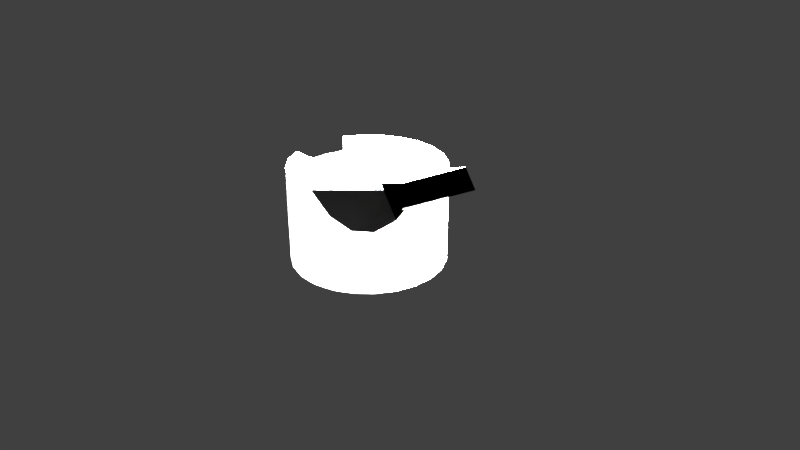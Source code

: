 # Source: oxygenControl.blend  (saved by Blender 2.79.0; exported with 4.5.12 LTS)
import bpy
from mathutils import Matrix  # noqa: F401  (used for matrix-valued properties, if any)

bpy.ops.wm.read_factory_settings(use_empty=True)
scene = bpy.context.scene
scene.name = 'Scene'

# ---- collections
col_collection_1 = bpy.data.collections.new('Collection 1'); scene.collection.children.link(col_collection_1)

# ---- materials (node trees are filled in below, after node groups)
mat_oxygenmat = bpy.data.materials.new('oxygenMat')
mat_oxygenmat.alpha_threshold = 0.0
mat_oxygenmat.use_transparent_shadow = False
mat_oxygenmat.roughness = 0.5

# ---- node groups
ng_auto_smooth = bpy.data.node_groups.new('Auto Smooth', 'GeometryNodeTree')
_s = ng_auto_smooth.interface.new_socket(name='Geometry', in_out='OUTPUT', socket_type='NodeSocketGeometry')
_s = ng_auto_smooth.interface.new_socket(name='Geometry', in_out='INPUT', socket_type='NodeSocketGeometry')
_s = ng_auto_smooth.interface.new_socket(name='Angle', in_out='INPUT', socket_type='NodeSocketFloat')
_s.subtype = 'ANGLE'
_s.min_value = 0.0
_s.max_value = 3.142
ng_auto_smooth.is_modifier = True
_N = ng_auto_smooth.nodes; _L = ng_auto_smooth.links
n0 = _N.new('NodeGroupOutput'); n0.name = 'Group Output'; n0.location = (480, -100)
n1 = _N.new('NodeGroupInput'); n1.name = 'Group Input'; n1.location = (-420, -300)
n2 = _N.new('NodeGroupInput'); n2.name = 'Group Input.001'; n2.location = (-60, -100)
n3 = _N.new('GeometryNodeSetShadeSmooth'); n3.name = 'Set Shade Smooth'; n3.location = (120, -100)
n3.domain = 'EDGE'
n4 = _N.new('GeometryNodeSetShadeSmooth'); n4.name = 'Set Shade Smooth.001'; n4.location = (300, -100)
n5 = _N.new('GeometryNodeInputMeshEdgeAngle'); n5.name = 'Edge Angle'; n5.location = (-420, -220)
n6 = _N.new('GeometryNodeInputEdgeSmooth'); n6.name = 'Is Edge Smooth'; n6.location = (-60, -160)
n7 = _N.new('GeometryNodeInputShadeSmooth'); n7.name = 'Is Face Smooth'; n7.location = (-240, -340)
n8 = _N.new('FunctionNodeBooleanMath'); n8.name = 'Boolean Math'; n8.location = (-60, -220)
n9 = _N.new('FunctionNodeCompare'); n9.name = 'Compare'; n9.location = (-240, -180)
n9.operation = 'LESS_EQUAL'
_L.new(n5.outputs[0], n9.inputs[0])
_L.new(n4.outputs[0], n0.inputs[0])
_L.new(n1.outputs[1], n9.inputs[1])
_L.new(n9.outputs[0], n8.inputs[0])
_L.new(n7.outputs[0], n8.inputs[1])
_L.new(n2.outputs[0], n3.inputs[0])
_L.new(n6.outputs[0], n3.inputs[1])
_L.new(n3.outputs[0], n4.inputs[0])
_L.new(n8.outputs[0], n3.inputs[2])
n0.is_active_output = True

# ---- material node trees

# ---- world
world_world = bpy.data.worlds.new('World'); scene.world = world_world
world_world.color = (0.05088, 0.05088, 0.05088)
world_world.use_sun_shadow = False
world_world.sun_shadow_jitter_overblur = 0.0
world_world.cycles.sampling_method = 'MANUAL'

# ---- cameras
cam_camera = bpy.data.cameras.new('Camera')
cam_camera.clip_end = 100.0
cam_camera.lens = 35.0
cam_camera.sensor_width = 32.0
cam_camera.sensor_height = 18.0
cam_camera.ortho_scale = 7.314
cam_camera.dof.focus_distance = 0.0
cam_camera.dof.aperture_fstop = 128.0

# ---- lights
light_lamp = bpy.data.lights.new('Lamp', 'POINT')
light_lamp.transmission_factor = 0.0
light_lamp.cutoff_distance = 30.0
light_lamp.energy = 100.0
light_lamp.shadow_buffer_clip_start = 1.001
light_lamp.shadow_soft_size = 0.1
light_lamp.shadow_maximum_resolution = 0.006
light_lamp.use_absolute_resolution = True

# ---- meshes
me_cylinder = bpy.data.meshes.new('Cylinder')
me_cylinder.from_pydata([(0.0, 1.0, -0.625), (0.0, 1.0, 0.625), (0.2588, 0.9659, -0.625), (0.2588, 0.9659, 0.625), (0.5, 0.866, -0.625), (0.5, 0.866, 0.625), (0.7071, 0.7071, -0.625), (0.7071, 0.7071, 0.625), (0.866, 0.5, -0.625), (0.866, 0.5, 0.625), (0.9659, 0.2588, -0.625), (0.9659, 0.2588, 0.625), (1.0, 7.55e-08, -0.625), (1.0, 7.55e-08, 0.625), (-0.9659, 0.2588, 0.425), (-0.9659, 0.2588, -0.625), (-1.0, -4.649e-07, 0.425), (0.7071, -0.7071, 0.625), (0.5, -0.866, -0.625), (0.5, -0.866, 0.625), (0.2588, -0.9659, -0.625), (0.2588, -0.9659, 0.625), (3.894e-07, -1.0, -0.625), (3.894e-07, -1.0, 0.625), (-0.2588, -0.9659, -0.625), (-0.2588, -0.9659, 0.625), (-0.5, -0.866, -0.625), (-0.5, -0.866, 0.625), (-0.7071, -0.7071, -0.625), (-0.7071, -0.7071, 0.625), (-0.866, -0.5, -0.625), (-0.866, -0.5, 0.625), (-0.9659, -0.2588, -0.625), (-0.9659, -0.2588, 0.625), (-1.0, -4.649e-07, -0.625), (-1.0, -4.649e-07, 0.625), (-0.7071, 0.7071, -0.625), (-0.7071, 0.7071, 0.625), (-0.5, 0.866, -0.625), (-0.5, 0.866, 0.625), (-0.2588, 0.9659, -0.625), (-0.2588, 0.9659, 0.625), (1.0, 7.55e-08, -0.625), (1.0, 7.55e-08, 0.425), (0.9659, -0.2588, -0.625), (0.9659, -0.2588, 0.425), (0.866, -0.5, -0.625), (0.866, -0.5, 0.425), (0.7071, -0.7071, -0.625), (0.7071, -0.7071, 0.425), (-0.866, 0.5, -0.625), (-0.866, 0.5, 0.425), (-0.7071, 0.7071, 0.425), (-1.0, -4.649e-07, 0.05235), (-0.7071, 0.7071, 0.05235), (1.0, 7.55e-08, 0.05235), (0.7071, -0.7071, 0.05235)], [], [(0, 1, 3, 2), (2, 3, 5, 4), (4, 5, 7, 6), (6, 7, 9, 8), (8, 9, 11, 10), (10, 11, 13, 12), (50, 51, 52, 36), (15, 14, 51, 50), (34, 16, 14, 15), (48, 17, 19, 18), (18, 19, 21, 20), (20, 21, 23, 22), (22, 23, 25, 24), (24, 25, 27, 26), (26, 27, 29, 28), (28, 29, 31, 30), (30, 31, 33, 32), (32, 33, 35, 34), (36, 37, 39, 38), (38, 39, 41, 40), (40, 41, 1, 0), (3, 1, 41, 39, 37, 13, 11, 9, 7, 5), (19, 17, 35, 33, 31, 29, 27, 25, 23, 21), (42, 43, 45, 44), (44, 45, 47, 46), (46, 47, 49, 48), (48, 34, 35, 17), (34, 36, 52, 16), (51, 14, 16, 52), (42, 48, 49, 43), (45, 43, 49, 47), (13, 37, 36, 42, 43), (55, 54, 53, 56)])
me_cylinder.polygons.foreach_set('use_smooth', [1, 1, 1, 1, 1, 1, 1, 1, 1, 1, 1, 1, 1, 1, 1, 1, 1, 1, 1, 1, 1, 1, 1, 1, 1, 1, 1, 1, 1, 1, 1, 0, 1])
_uv = me_cylinder.uv_layers.new(name='UVMap')
_uv.uv.foreach_set('vector', [0.1096, 0.2042, 0.1096, 0.3424, 0.08172, 0.3424, 0.08172, 0.2042, 0.08172, 0.2042, 0.08172, 0.3424, 0.05286, 0.3424, 0.05286, 0.2042, 0.05286, 0.2042, 0.05286, 0.3424, 0.02499, 0.3424, 0.02499, 0.2042, 0.02499, 0.2042, 0.02499, 0.3424, 0.0, 0.3424, 0.0, 0.2042, 0.4945, 0.2042, 0.4945, 0.3424, 0.4741, 0.3424, 0.4741, 0.2042, 0.4741, 0.2042, 0.4741, 0.3424, 0.4491, 0.3424, 0.4491, 0.2042, 0.3888, 0.0, 0.3888, 0.1161, 0.3609, 0.1161, 0.3609, 6.588e-09, 0.4177, 6.588e-09, 0.4177, 0.1161, 0.3888, 0.1161, 0.3888, 0.0, 0.4455, 1.318e-08, 0.4455, 0.1161, 0.4177, 0.1161, 0.4177, 6.588e-09, 0.4455, 0.1382, 0.4455, 0.0, 0.4705, 6.588e-09, 0.4705, 0.1382, 0.4705, 0.1382, 0.4705, 6.588e-09, 0.4909, 0.0, 0.4909, 0.1382, 0.2692, 0.2042, 0.2692, 0.3424, 0.2442, 0.3424, 0.2442, 0.2042, 0.2442, 0.2042, 0.2442, 0.3424, 0.2163, 0.3424, 0.2163, 0.2042, 0.2163, 0.2042, 0.2163, 0.3424, 0.1874, 0.3424, 0.1874, 0.2042, 0.1874, 0.2042, 0.1874, 0.3424, 0.1596, 0.3424, 0.1596, 0.2042, 0.1596, 0.2042, 0.1596, 0.3424, 0.1346, 0.3424, 0.1346, 0.2042, 0.4037, 0.3424, 0.4037, 0.2042, 0.4241, 0.2042, 0.4241, 0.3424, 0.4241, 0.3424, 0.4241, 0.2042, 0.4491, 0.2042, 0.4491, 0.3424, 0.4491, 0.3424, 0.4491, 0.4806, 0.4241, 0.4806, 0.4241, 0.3424, 0.4241, 0.3424, 0.4241, 0.4806, 0.4037, 0.4806, 0.4037, 0.3424, 0.1346, 0.2042, 0.1346, 0.3424, 0.1096, 0.3424, 0.1096, 0.2042, 0.2692, 0.2919, 0.2766, 0.2641, 0.2911, 0.2391, 0.3115, 0.2187, 0.3364, 0.2042, 0.3364, 0.4085, 0.3115, 0.3941, 0.2911, 0.3737, 0.2766, 0.3487, 0.2692, 0.3208, 0.3787, 0.2187, 0.4037, 0.2042, 0.4037, 0.4085, 0.3787, 0.3941, 0.3583, 0.3737, 0.3439, 0.3487, 0.3364, 0.3208, 0.3364, 0.2919, 0.3439, 0.2641, 0.3583, 0.2391, 0.2538, 0.3424, 0.2538, 0.4585, 0.2259, 0.4585, 0.2259, 0.3424, 0.2259, 0.3424, 0.2259, 0.4585, 0.1971, 0.4585, 0.1971, 0.3424, 0.1971, 0.3424, 0.1971, 0.4585, 0.1692, 0.4585, 0.1692, 0.3424, 0.1382, 0.2042, 0.1382, 0.0, 0.2763, 1.318e-08, 0.2763, 0.2042, 0.0846, 0.3424, 0.1692, 0.3424, 0.1692, 0.4585, 0.0846, 0.4585, 0.3684, 0.1728, 0.3684, 0.1439, 0.3759, 0.1161, 0.3759, 0.2007, 0.0, 0.3424, 0.0846, 0.3424, 0.0846, 0.4585, 6.588e-09, 0.4585, 0.3609, 0.1439, 0.3684, 0.1161, 0.3684, 0.2007, 0.3609, 0.1728, 1.318e-08, 0.2042, 0.0, 1.318e-08, 0.1382, 0.0, 0.1382, 0.2042, 0.02211, 0.2042, 0.3609, 0.0, 0.3609, 0.2042, 0.2763, 0.2042, 0.2763, 2.635e-08])
me_cylinder.materials.append(mat_oxygenmat)
me_cylinder.use_remesh_preserve_volume = False
me_cylinder.use_remesh_preserve_attributes = False
me_cylinder.use_mirror_vertex_groups = False
me_cylinder.update()
me_cylinder_001 = bpy.data.meshes.new('Cylinder.001')
me_cylinder_001.from_pydata([(0.4986, 0.2077, -0.2262), (0.2057, -0.4994, -0.2262), (0.178, 0.3405, 0.698), (-0.1149, -0.3666, 0.698), (0.9064, 0.03879, 0.6891), (1.0, 8.941e-08, 0.425), (0.7071, -0.7071, 0.425), (0.6135, -0.6683, 0.6891), (0.9064, 0.03879, 0.6891), (1.0, 8.941e-08, 0.425), (0.7071, -0.7071, 0.425), (0.6135, -0.6683, 0.6891), (0.9064, 0.03879, 0.6891), (1.0, 3.576e-07, 0.425), (0.7071, -0.7071, 0.425), (0.6135, -0.6683, 0.6891), (0.6603, -0.6877, 0.557), (0.9532, 0.01939, 0.557), (0.6603, -0.6877, 0.557), (0.9532, 0.01939, 0.557), (2.598, -0.6619, 1.392), (2.629, -0.7169, 1.37), (2.697, -0.745, 1.178), (2.692, -0.7007, 1.128), (2.399, -1.408, 1.128), (2.434, -1.38, 1.178), (2.366, -1.352, 1.37), (2.305, -1.369, 1.392), (0.9532, 0.01939, 0.557), (0.6603, -0.6877, 0.557), (2.663, -0.731, 1.274), (2.645, -0.6813, 1.26), (2.4, -1.366, 1.274), (2.352, -1.388, 1.26)], [], [(3, 1, 6, 18, 7), (5, 6, 1, 0), (3, 2, 0, 1), (6, 5, 9, 10), (2, 4, 19, 5, 0), (16, 10, 14, 29), (18, 6, 10, 16), (4, 7, 11, 8), (19, 4, 8, 17), (14, 13, 23, 24), (8, 11, 15, 12), (17, 8, 12, 28), (10, 9, 13, 14), (12, 15, 27, 20), (30, 32, 25, 22), (29, 14, 24, 33), (13, 28, 31, 23), (30, 22, 23, 31), (32, 26, 27, 33), (20, 27, 26, 21), (24, 23, 22, 25), (28, 12, 20, 31), (25, 32, 33, 24), (21, 30, 31, 20), (15, 29, 33, 27), (21, 26, 32, 30), (9, 17, 28, 13), (5, 19, 17, 9), (7, 18, 16, 11), (11, 16, 29, 15), (4, 2, 3, 7, 15, 12)])
me_cylinder_001.polygons.foreach_set('use_smooth', [True] * 31)
_uv = me_cylinder_001.uv_layers.new(name='UVMap')
_uv.uv.foreach_set('vector', [0.6796, 0.2079, 0.6796, 0.4123, 0.527, 0.3256, 0.5272, 0.2963, 0.5274, 0.267, 0.838, 0.3834, 0.6796, 0.3834, 0.6796, 0.2079, 0.838, 0.2079, 0.6854, 0.2079, 0.527, 0.2079, 0.527, 0.003567, 0.6854, 0.003567, 0.002472, 0.7261, 0.0001472, 0.7282, 0.0001472, 0.7282, 0.003282, 0.7221, 0.838, 0.2079, 0.6858, 0.1488, 0.6856, 0.1195, 0.6854, 0.09027, 0.838, 0.003567, 0.003806, 0.7422, 0.003282, 0.7221, 0.004093, 0.7181, 0.004328, 0.7456, 0.003285, 0.7388, 0.002472, 0.7261, 0.003282, 0.7221, 0.003806, 0.7422, 3.817e-05, 0.7293, 0.002241, 0.7319, 0.00224, 0.7319, 3.754e-05, 0.7293, 3.69e-05, 0.7293, 3.817e-05, 0.7293, 3.754e-05, 0.7293, 3.69e-05, 0.7293, 0.6972, 0.4963, 0.8885, 0.4963, 0.8885, 0.9866, 0.6972, 0.9866, 3.754e-05, 0.7293, 0.00224, 0.7319, 0.04873, 0.7319, 3.69e-05, 0.7293, 3.69e-05, 0.7293, 3.754e-05, 0.7293, 3.69e-05, 0.7293, 3.69e-05, 0.7293, 0.003282, 0.7221, 0.0001472, 0.7282, 0.0001472, 0.7282, 0.004093, 0.7181, 0.1913, 1.0, 0.04649, 1.0, 0.04649, 0.5097, 0.1913, 0.5097, 0.9593, 0.6779, 0.9593, 0.506, 0.9849, 0.506, 0.9849, 0.6779, 0.8885, 0.4963, 0.9239, 0.4963, 0.9239, 0.9866, 0.8885, 0.9866, 0.9239, 0.4963, 0.9593, 0.4963, 0.9593, 0.9866, 0.9239, 0.9866, 0.9286, 0.924, 0.9771, 0.9018, 0.9756, 0.9016, 0.9773, 0.8977, 3.687e-05, 0.7293, 3.687e-05, 0.7293, 0.04653, 0.7293, 3.687e-05, 0.7293, 0.1913, 0.5097, 0.04649, 0.5097, 0.009693, 0.5, 0.1816, 0.5, 0.9946, 0.4963, 0.9946, 0.6876, 0.9849, 0.6779, 0.9849, 0.506, 0.2621, 0.982, 0.2267, 0.982, 0.2267, 0.6353, 0.2621, 0.6353, 0.9142, 0.9963, 0.8885, 0.9963, 0.8885, 0.9866, 0.9239, 0.9866, 0.2364, 0.6216, 0.2621, 0.6216, 0.2621, 0.6353, 0.2267, 0.6353, 0.2732, 0.9903, 0.1913, 0.9903, 0.1913, 0.5, 0.2732, 0.5, 0.2364, 0.6216, 0.2364, 0.5, 0.2621, 0.5, 0.2621, 0.6216, 0.0001472, 0.7282, 3.69e-05, 0.7293, 3.69e-05, 0.7293, 0.0001472, 0.7282, 0.0001472, 0.7282, 3.69e-05, 0.7293, 3.69e-05, 0.7293, 0.0001472, 0.7282, 0.002241, 0.7319, 0.003285, 0.7388, 0.003806, 0.7422, 0.00224, 0.7319, 0.00224, 0.7319, 0.003806, 0.7422, 0.004328, 0.7456, 0.04873, 0.7319, 0.9964, 0.003567, 0.9964, 0.1668, 0.838, 0.1668, 0.838, 0.003567, 0.8816, 0.003567, 0.9964, 0.003567])
me_cylinder_001.materials.append(mat_oxygenmat)
me_cylinder_001.use_remesh_preserve_volume = False
me_cylinder_001.use_remesh_preserve_attributes = False
me_cylinder_001.use_mirror_vertex_groups = False
me_cylinder_001.update()

# ---- objects
ob_mount = bpy.data.objects.new('mount', me_cylinder)
ob_lamp = bpy.data.objects.new('Lamp', light_lamp)
ob_camera = bpy.data.objects.new('Camera', cam_camera)
ob_switch = bpy.data.objects.new('switch', me_cylinder_001)

# ---- transforms, parenting, visibility, modifiers, constraints
ob_mount.location = (0.0, 0.0, 0.00625)
ob_mount.rotation_euler = (0.0, -0.0, 0.3927)
ob_mount.scale = (0.01, 0.01, 0.01)
ob_mount.lineart.crease_threshold = 0.0
_m = ob_mount.modifiers.new('Auto Smooth', 'NODES')
_m.node_group = ng_auto_smooth
_gi = [s.identifier for s in ng_auto_smooth.interface.items_tree if s.item_type == 'SOCKET' and s.in_out == 'INPUT']
_m[_gi[1]] = 0.5236  # Angle
ob_lamp.location = (0.04076, 0.01005, 0.05904)
ob_lamp.rotation_euler = (0.6503, 0.05522, 1.866)
ob_lamp.scale = (0.01, 0.01, 0.01)
ob_lamp.lock_rotations_4d = False
ob_lamp.empty_display_type = 'ARROWS'
ob_lamp.color = (0.0, 0.0, 0.0, 0.0)
ob_lamp.lineart.crease_threshold = 0.0
ob_camera.location = (0.07481, -0.06508, 0.05344)
ob_camera.rotation_euler = (1.109, 0.0, 0.8149)
ob_camera.scale = (0.01, 0.01, 0.01)
ob_camera.lock_rotations_4d = False
ob_camera.empty_display_type = 'ARROWS'
ob_camera.color = (0.0, 0.0, 0.0, 0.0)
ob_camera.display_type = 'WIRE'
ob_camera.lineart.crease_threshold = 0.0
ob_switch.location = (0.0, 0.0, 0.00625)
ob_switch.rotation_euler = (0.0, -0.0, 0.3927)
ob_switch.scale = (0.01, 0.01, 0.01)
ob_switch.lineart.crease_threshold = 0.0
_m = ob_switch.modifiers.new('Auto Smooth', 'NODES')
_m.node_group = ng_auto_smooth
_gi = [s.identifier for s in ng_auto_smooth.interface.items_tree if s.item_type == 'SOCKET' and s.in_out == 'INPUT']
_m[_gi[1]] = 0.5236  # Angle

# ---- collection membership
col_collection_1.objects.link(ob_mount)
col_collection_1.objects.link(ob_lamp)
col_collection_1.objects.link(ob_camera)
col_collection_1.objects.link(ob_switch)

# ---- scene / render settings (as saved in the file)
scene.camera = ob_camera
scene.frame_start = 1; scene.frame_end = 250; scene.frame_set(1)
scene.render.engine = 'BLENDER_EEVEE_NEXT'
scene.render.resolution_percentage = 50
scene.render.dither_intensity = 0.0
scene.cycles.use_denoising = False
scene.cycles.samples = 128
scene.cycles.sampling_pattern = 'TABULATED_SOBOL'
scene.cycles.use_adaptive_sampling = False
scene.cycles.use_light_tree = False
scene.cycles.blur_glossy = 0.0
scene.cycles.sample_clamp_indirect = 0.0
scene.view_settings.view_transform = 'Standard'
bpy.context.view_layer.update()
